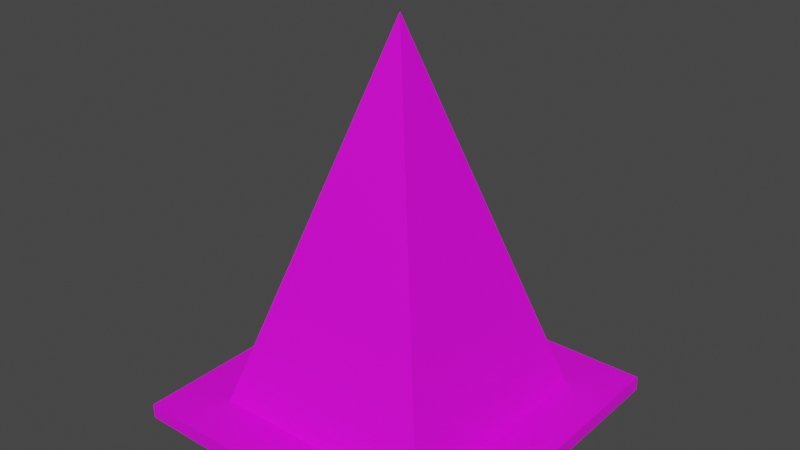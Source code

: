 # Source: conehideenemymodel.blend  (saved by Blender 3.4.6; exported with 4.5.12 LTS)
import bpy
from mathutils import Matrix  # noqa: F401  (used for matrix-valued properties, if any)

bpy.ops.wm.read_factory_settings(use_empty=True)
scene = bpy.context.scene
scene.name = 'Scene'

# ---- collections
col_collection = bpy.data.collections.new('Collection'); scene.collection.children.link(col_collection)

# ---- images (referenced by path relative to the original .blend; pixels are not part of the script)
import os
ASSET_DIR = os.environ.get("B2B_ASSET_DIR", "")  # directory of the original .blend (textures are referenced by path, not embedded)
HERE = os.path.dirname(os.path.abspath(__file__))  # packed textures are extracted next to this script under _unpacked/

def load_image(name, relpath, width, height, colorspace="sRGB"):
    """Load a texture the original file referenced (path relative to the .blend, or extracted next to this script)."""
    p = next((c for c in (os.path.join(HERE, relpath), os.path.join(ASSET_DIR, relpath)) if relpath and os.path.exists(c)), "")
    if p:
        img = bpy.data.images.load(p, check_existing=True)
        img.name = name
    else:  # same state as the original file: an image datablock whose file is absent (Cycles renders it pink)
        img = bpy.data.images.new(name, width, height)
        img.source = "FILE"
        img.filepath = "//" + (relpath or name)
    img.colorspace_settings.name = colorspace
    return img
img_dungeons_2_texture_01_a_png_001 = load_image('Dungeons_2_Texture_01_A.png.001', 'Dungeons_2_Texture_01_A.png', 1024, 1024, 'sRGB')

# ---- materials (node trees are filled in below, after node groups)
mat_material_002 = bpy.data.materials.new('Material.002')

# ---- material node trees
mat_material_002.use_nodes = True; mat_material_002.node_tree.nodes.clear()
_N = mat_material_002.node_tree.nodes; _L = mat_material_002.node_tree.links
n0 = _N.new('ShaderNodeBsdfPrincipled'); n0.name = 'Principled BSDF'; n0.location = (10, 300)
n0.distribution = 'GGX'
n0.subsurface_method = 'RANDOM_WALK_SKIN'
n0.inputs[3].default_value = 1.45
n0.inputs[27].default_value = (0.0, 0.0, 0.0, 1.0)
n1 = _N.new('ShaderNodeOutputMaterial'); n1.name = 'Material Output'; n1.location = (300, 300)
n2 = _N.new('ShaderNodeTexImage'); n2.name = 'Image Texture'; n2.location = (-310, 240)
n2.image = img_dungeons_2_texture_01_a_png_001
_L.new(n0.outputs[0], n1.inputs[0])
_L.new(n2.outputs[0], n0.inputs[0])
n1.is_active_output = True

# ---- world
world_world = bpy.data.worlds.new('World'); scene.world = world_world
world_world.use_nodes = True; world_world.node_tree.nodes.clear()
_N = world_world.node_tree.nodes; _L = world_world.node_tree.links
n0 = _N.new('ShaderNodeOutputWorld'); n0.name = 'World Output'; n0.location = (300, 300)
n1 = _N.new('ShaderNodeBackground'); n1.name = 'Background'; n1.location = (10, 300)
n1.inputs[0].default_value = (0.05088, 0.05088, 0.05088, 1.0)
_L.new(n1.outputs[0], n0.inputs[0])
n0.is_active_output = True
world_world.color = (0.05088, 0.05088, 0.05088)
world_world.use_sun_shadow = False
world_world.sun_shadow_jitter_overblur = 0.0

# ---- meshes
me_cube_001 = bpy.data.meshes.new('Cube.001')
me_cube_001.from_pydata([(-1.436, -1.449, -0.009623), (-0.9917, -1.005, 0.009623), (-1.436, 1.449, -0.009623), (-0.9917, 1.005, 0.009623), (1.436, -1.449, -0.009623), (0.9917, -1.005, 0.009623), (1.436, 1.449, -0.009623), (0.9917, 1.005, 0.009623), (-1.436, -1.449, 0.009623), (-1.436, 1.449, 0.009623), (1.436, 1.449, 0.009623), (1.436, -1.449, 0.009623), (0.0, 0.0, 0.4984)], [], [(0, 8, 9, 2), (2, 9, 10, 6), (6, 10, 11, 4), (4, 11, 8, 0), (2, 6, 4, 0), (1, 5, 12), (1, 3, 9, 8), (3, 7, 10, 9), (7, 5, 11, 10), (5, 1, 8, 11), (7, 3, 12), (5, 7, 12), (3, 1, 12)])
_uv = me_cube_001.uv_layers.new(name='UVMap')
_uv.uv.foreach_set('vector', [0.3726, 0.02697, 0.3745, 0.02697, 0.3745, 0.0289, 0.3726, 0.0289, 0.3726, 0.0289, 0.3745, 0.0289, 0.3745, 0.03083, 0.3726, 0.03083, 0.3726, 0.03083, 0.3745, 0.03083, 0.3745, 0.03276, 0.3726, 0.03276, 0.3726, 0.03276, 0.3745, 0.03276, 0.3745, 0.03469, 0.3726, 0.03469, 0.3707, 0.03083, 0.3726, 0.03083, 0.3726, 0.03276, 0.3707, 0.03276, 0.3761, 0.03246, 0.3748, 0.03246, 0.3761, 0.03246, 0.3761, 0.03246, 0.3761, 0.03113, 0.3764, 0.03083, 0.3764, 0.03276, 0.3761, 0.03113, 0.3748, 0.03113, 0.3745, 0.03083, 0.3764, 0.03083, 0.3748, 0.03113, 0.3748, 0.03246, 0.3745, 0.03276, 0.3745, 0.03083, 0.3748, 0.03246, 0.3761, 0.03246, 0.3764, 0.03276, 0.3745, 0.03276, 0.3748, 0.03113, 0.3761, 0.03113, 0.3748, 0.03113, 0.3748, 0.03246, 0.3748, 0.03113, 0.3748, 0.03246, 0.3761, 0.03113, 0.3761, 0.03246, 0.3761, 0.03113])
me_cube_001.materials.append(mat_material_002)
me_cube_001.update()
me_icosphere = bpy.data.meshes.new('Icosphere')
me_icosphere.from_pydata([(0.0, 0.0, -1.0), (0.7236, -0.5257, -0.4472), (-0.2764, -0.8506, -0.4472), (-0.8944, 0.0, -0.4472), (-0.2764, 0.8506, -0.4472), (0.7236, 0.5257, -0.4472), (0.2764, -0.8506, 0.4472), (-0.7236, -0.5257, 0.4472), (-0.7236, 0.5257, 0.4472), (0.2764, 0.8506, 0.4472), (0.8944, 0.0, 0.4472), (0.0, 0.0, 1.0), (-0.1625, -0.5, -0.8507), (0.4253, -0.309, -0.8507), (0.2629, -0.809, -0.5257), (0.8506, 0.0, -0.5257), (0.4253, 0.309, -0.8507), (-0.5257, 0.0, -0.8507), (-0.6882, -0.5, -0.5257), (-0.1625, 0.5, -0.8507), (-0.6882, 0.5, -0.5257), (0.2629, 0.809, -0.5257), (0.9511, -0.309, 0.0), (0.9511, 0.309, 0.0), (0.0, -1.0, 0.0), (0.5878, -0.809, 0.0), (-0.9511, -0.309, 0.0), (-0.5878, -0.809, 0.0), (-0.5878, 0.809, 0.0), (-0.9511, 0.309, 0.0), (0.5878, 0.809, 0.0), (0.0, 1.0, 0.0), (0.6882, -0.5, 0.5257), (-0.2629, -0.809, 0.5257), (-0.8506, 0.0, 0.5257), (-0.2629, 0.809, 0.5257), (0.6882, 0.5, 0.5257), (0.1625, -0.5, 0.8507), (0.5257, 0.0, 0.8507), (-0.4253, -0.309, 0.8507), (-0.4253, 0.309, 0.8507), (0.1625, 0.5, 0.8507)], [], [(0, 13, 12), (1, 13, 15), (0, 12, 17), (0, 17, 19), (0, 19, 16), (1, 15, 22), (2, 14, 24), (3, 18, 26), (4, 20, 28), (5, 21, 30), (1, 22, 25), (2, 24, 27), (3, 26, 29), (4, 28, 31), (5, 30, 23), (6, 32, 37), (7, 33, 39), (8, 34, 40), (9, 35, 41), (10, 36, 38), (38, 41, 11), (38, 36, 41), (36, 9, 41), (41, 40, 11), (41, 35, 40), (35, 8, 40), (40, 39, 11), (40, 34, 39), (34, 7, 39), (39, 37, 11), (39, 33, 37), (33, 6, 37), (37, 38, 11), (37, 32, 38), (32, 10, 38), (23, 36, 10), (23, 30, 36), (30, 9, 36), (31, 35, 9), (31, 28, 35), (28, 8, 35), (29, 34, 8), (29, 26, 34), (26, 7, 34), (27, 33, 7), (27, 24, 33), (24, 6, 33), (25, 32, 6), (25, 22, 32), (22, 10, 32), (30, 31, 9), (30, 21, 31), (21, 4, 31), (28, 29, 8), (28, 20, 29), (20, 3, 29), (26, 27, 7), (26, 18, 27), (18, 2, 27), (24, 25, 6), (24, 14, 25), (14, 1, 25), (22, 23, 10), (22, 15, 23), (15, 5, 23), (16, 21, 5), (16, 19, 21), (19, 4, 21), (19, 20, 4), (19, 17, 20), (17, 3, 20), (17, 18, 3), (17, 12, 18), (12, 2, 18), (15, 16, 5), (15, 13, 16), (13, 0, 16), (12, 14, 2), (12, 13, 14), (13, 1, 14)])
_uv = me_icosphere.uv_layers.new(name='UVMap')
_uv.uv.foreach_set('vector', [0.3987, 0.3364, 0.3989, 0.3368, 0.3985, 0.3368, 0.3991, 0.3371, 0.3993, 0.3368, 0.3995, 0.3371, 0.4021, 0.3364, 0.4023, 0.3368, 0.4019, 0.3368, 0.4012, 0.3364, 0.4014, 0.3368, 0.401, 0.3368, 0.4004, 0.3364, 0.4006, 0.3368, 0.4002, 0.3368, 0.3991, 0.3371, 0.3995, 0.3371, 0.3993, 0.3375, 0.3983, 0.3371, 0.3987, 0.3371, 0.3985, 0.3375, 0.4016, 0.3371, 0.4021, 0.3371, 0.4019, 0.3375, 0.4008, 0.3371, 0.4012, 0.3371, 0.401, 0.3375, 0.4, 0.3371, 0.4004, 0.3371, 0.4002, 0.3375, 0.3991, 0.3371, 0.3993, 0.3375, 0.3989, 0.3375, 0.3983, 0.3371, 0.3985, 0.3375, 0.3981, 0.3375, 0.4016, 0.3371, 0.4019, 0.3375, 0.4014, 0.3375, 0.4008, 0.3371, 0.401, 0.3375, 0.4006, 0.3375, 0.4, 0.3371, 0.4002, 0.3375, 0.3997, 0.3375, 0.3987, 0.3379, 0.3991, 0.3379, 0.3989, 0.3382, 0.3979, 0.3379, 0.3983, 0.3379, 0.3981, 0.3382, 0.4012, 0.3379, 0.4016, 0.3379, 0.4014, 0.3382, 0.4004, 0.3379, 0.4008, 0.3379, 0.4006, 0.3382, 0.3995, 0.3379, 0.4, 0.3379, 0.3997, 0.3382, 0.3997, 0.3382, 0.4002, 0.3382, 0.4, 0.3386, 0.3997, 0.3382, 0.4, 0.3379, 0.4002, 0.3382, 0.4, 0.3379, 0.4004, 0.3379, 0.4002, 0.3382, 0.4006, 0.3382, 0.401, 0.3382, 0.4008, 0.3386, 0.4006, 0.3382, 0.4008, 0.3379, 0.401, 0.3382, 0.4008, 0.3379, 0.4012, 0.3379, 0.401, 0.3382, 0.4014, 0.3382, 0.4019, 0.3382, 0.4016, 0.3386, 0.4014, 0.3382, 0.4016, 0.3379, 0.4019, 0.3382, 0.4016, 0.3379, 0.4021, 0.3379, 0.4019, 0.3382, 0.3981, 0.3382, 0.3985, 0.3382, 0.3983, 0.3386, 0.3981, 0.3382, 0.3983, 0.3379, 0.3985, 0.3382, 0.3983, 0.3379, 0.3987, 0.3379, 0.3985, 0.3382, 0.3989, 0.3382, 0.3993, 0.3382, 0.3991, 0.3386, 0.3989, 0.3382, 0.3991, 0.3379, 0.3993, 0.3382, 0.3991, 0.3379, 0.3995, 0.3379, 0.3993, 0.3382, 0.3997, 0.3375, 0.4, 0.3379, 0.3995, 0.3379, 0.3997, 0.3375, 0.4002, 0.3375, 0.4, 0.3379, 0.4002, 0.3375, 0.4004, 0.3379, 0.4, 0.3379, 0.4006, 0.3375, 0.4008, 0.3379, 0.4004, 0.3379, 0.4006, 0.3375, 0.401, 0.3375, 0.4008, 0.3379, 0.401, 0.3375, 0.4012, 0.3379, 0.4008, 0.3379, 0.4014, 0.3375, 0.4016, 0.3379, 0.4012, 0.3379, 0.4014, 0.3375, 0.4019, 0.3375, 0.4016, 0.3379, 0.4019, 0.3375, 0.4021, 0.3379, 0.4016, 0.3379, 0.3981, 0.3375, 0.3983, 0.3379, 0.3979, 0.3379, 0.3981, 0.3375, 0.3985, 0.3375, 0.3983, 0.3379, 0.3985, 0.3375, 0.3987, 0.3379, 0.3983, 0.3379, 0.3989, 0.3375, 0.3991, 0.3379, 0.3987, 0.3379, 0.3989, 0.3375, 0.3993, 0.3375, 0.3991, 0.3379, 0.3993, 0.3375, 0.3995, 0.3379, 0.3991, 0.3379, 0.4002, 0.3375, 0.4006, 0.3375, 0.4004, 0.3379, 0.4002, 0.3375, 0.4004, 0.3371, 0.4006, 0.3375, 0.4004, 0.3371, 0.4008, 0.3371, 0.4006, 0.3375, 0.401, 0.3375, 0.4014, 0.3375, 0.4012, 0.3379, 0.401, 0.3375, 0.4012, 0.3371, 0.4014, 0.3375, 0.4012, 0.3371, 0.4016, 0.3371, 0.4014, 0.3375, 0.4019, 0.3375, 0.4023, 0.3375, 0.4021, 0.3379, 0.4019, 0.3375, 0.4021, 0.3371, 0.4023, 0.3375, 0.4021, 0.3371, 0.4025, 0.3371, 0.4023, 0.3375, 0.3985, 0.3375, 0.3989, 0.3375, 0.3987, 0.3379, 0.3985, 0.3375, 0.3987, 0.3371, 0.3989, 0.3375, 0.3987, 0.3371, 0.3991, 0.3371, 0.3989, 0.3375, 0.3993, 0.3375, 0.3997, 0.3375, 0.3995, 0.3379, 0.3993, 0.3375, 0.3995, 0.3371, 0.3997, 0.3375, 0.3995, 0.3371, 0.4, 0.3371, 0.3997, 0.3375, 0.4002, 0.3368, 0.4004, 0.3371, 0.4, 0.3371, 0.4002, 0.3368, 0.4006, 0.3368, 0.4004, 0.3371, 0.4006, 0.3368, 0.4008, 0.3371, 0.4004, 0.3371, 0.401, 0.3368, 0.4012, 0.3371, 0.4008, 0.3371, 0.401, 0.3368, 0.4014, 0.3368, 0.4012, 0.3371, 0.4014, 0.3368, 0.4016, 0.3371, 0.4012, 0.3371, 0.4019, 0.3368, 0.4021, 0.3371, 0.4016, 0.3371, 0.4019, 0.3368, 0.4023, 0.3368, 0.4021, 0.3371, 0.4023, 0.3368, 0.4025, 0.3371, 0.4021, 0.3371, 0.3995, 0.3371, 0.3997, 0.3368, 0.4, 0.3371, 0.3995, 0.3371, 0.3993, 0.3368, 0.3997, 0.3368, 0.3993, 0.3368, 0.3995, 0.3364, 0.3997, 0.3368, 0.3985, 0.3368, 0.3987, 0.3371, 0.3983, 0.3371, 0.3985, 0.3368, 0.3989, 0.3368, 0.3987, 0.3371, 0.3989, 0.3368, 0.3991, 0.3371, 0.3987, 0.3371])
me_icosphere.materials.append(mat_material_002)
me_icosphere.update()

# ---- objects
ob_cube_001 = bpy.data.objects.new('Cube.001', me_cube_001)
ob_icosphere = bpy.data.objects.new('Icosphere', me_icosphere)

# ---- transforms, parenting, visibility, modifiers, constraints
ob_cube_001.location = (0.006805, -0.04083, 0.0)
ob_cube_001.scale = (1.0, 1.0, 6.66)
ob_icosphere.location = (0.0, 0.0, 0.463)
ob_icosphere.scale = (0.5303, 0.5303, 0.5303)

# ---- collection membership
col_collection.objects.link(ob_cube_001)
col_collection.objects.link(ob_icosphere)

# ---- scene / render settings (as saved in the file)
scene.frame_start = 1; scene.frame_end = 150; scene.frame_set(129)
scene.render.engine = 'CYCLES'
scene.cycles.sampling_pattern = 'TABULATED_SOBOL'
scene.cycles.use_light_tree = False
scene.view_settings.view_transform = 'Filmic'
bpy.context.view_layer.update()

# ---- added for rendering (the .blend has no active camera and no usable light): camera, sun
cam_auto = bpy.data.cameras.new('AutoCamera')
cam_auto.lens = 50.0
cam_auto.sensor_width = 36.0
cam_auto.clip_end = 1000.0
ob_auto_camera = bpy.data.objects.new('AutoCamera', cam_auto)
scene.collection.objects.link(ob_auto_camera)
ob_auto_camera.location = (4.91273, -5.92794, 5.55063)
ob_auto_camera.rotation_euler = (1.09748, -7.21219e-08, 0.694738)
scene.camera = ob_auto_camera
light_auto_sun = bpy.data.lights.new('AutoSun', 'SUN')
light_auto_sun.energy = 3.0
light_auto_sun.angle = 0.0523599
ob_auto_sun = bpy.data.objects.new('AutoSun', light_auto_sun)
scene.collection.objects.link(ob_auto_sun)
ob_auto_sun.rotation_euler = (0.872665, 0.174533, 0.523599)
bpy.context.view_layer.update()
